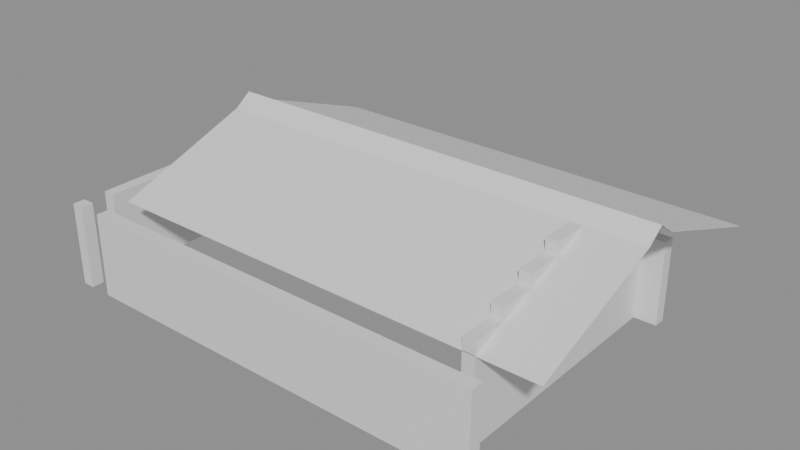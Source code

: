 # Source: building_by_walls.blend  (saved by Blender 5.0.119; exported with 4.5.12 LTS)
import bpy
from mathutils import Matrix  # noqa: F401  (used for matrix-valued properties, if any)

bpy.ops.wm.read_factory_settings(use_empty=True)
scene = bpy.context.scene
scene.name = 'Scene'

# ---- collections
col_01_paredes_externas = bpy.data.collections.new('01_Paredes_Externas'); scene.collection.children.link(col_01_paredes_externas)
col_05_telhado = bpy.data.collections.new('05_Telhado'); scene.collection.children.link(col_05_telhado)

# ---- materials (node trees are filled in below, after node groups)
mat_mat_parede_externa = bpy.data.materials.new('Mat_Parede_Externa')
mat_mat_telhado = bpy.data.materials.new('Mat_Telhado')

# ---- material node trees
mat_mat_parede_externa.use_nodes = True; mat_mat_parede_externa.node_tree.nodes.clear()
_N = mat_mat_parede_externa.node_tree.nodes; _L = mat_mat_parede_externa.node_tree.links
n0 = _N.new('ShaderNodeBsdfPrincipled'); n0.name = 'BSDF - Pré-fundamentado'; n0.location = (-200, 100)
n1 = _N.new('ShaderNodeOutputMaterial'); n1.name = 'Saída de material'; n1.location = (200, 100)
_L.new(n0.outputs[0], n1.inputs[0])
n1.is_active_output = True
mat_mat_telhado.use_nodes = True; mat_mat_telhado.node_tree.nodes.clear()
_N = mat_mat_telhado.node_tree.nodes; _L = mat_mat_telhado.node_tree.links
n0 = _N.new('ShaderNodeBsdfPrincipled'); n0.name = 'BSDF - Pré-fundamentado'; n0.location = (-200, 100)
n1 = _N.new('ShaderNodeOutputMaterial'); n1.name = 'Saída de material'; n1.location = (200, 100)
_L.new(n0.outputs[0], n1.inputs[0])
n1.is_active_output = True

# ---- meshes
me_parede_externa_norte = bpy.data.meshes.new('Parede_Externa_Norte')
me_parede_externa_norte.from_pydata([(-7.0, -5.0, 0.0), (-6.65, -5.0, 0.0), (-6.65, -4.65, 0.0), (-7.0, -4.65, 0.0), (-7.0, -5.0, 2.4), (-6.65, -5.0, 2.4), (-6.65, -4.65, 2.4), (-7.0, -4.65, 2.4), (-6.0, -5.0, 0.0), (-5.0, -5.0, 0.0), (-5.0, -4.65, 0.0), (-6.0, -4.65, 0.0), (-6.0, -5.0, 2.4), (-5.0, -5.0, 2.4), (-5.0, -4.65, 2.4), (-6.0, -4.65, 2.4), (-4.0, -5.0, 0.0), (-4.0, -4.65, 0.0), (-4.0, -5.0, 2.4), (-4.0, -4.65, 2.4), (-3.0, -5.0, 0.0), (-3.0, -4.65, 0.0), (-3.0, -5.0, 2.4), (-3.0, -4.65, 2.4), (-2.0, -5.0, 0.0), (-2.0, -4.65, 0.0), (-2.0, -5.0, 2.4), (-2.0, -4.65, 2.4), (-1.0, -5.0, 0.0), (-1.0, -4.65, 0.0), (-1.0, -5.0, 2.4), (-1.0, -4.65, 2.4), (0.0, -5.0, 0.0), (0.0, -4.65, 0.0), (0.0, -5.0, 2.4), (0.0, -4.65, 2.4), (1.0, -5.0, 0.0), (1.0, -4.65, 0.0), (1.0, -5.0, 2.4), (1.0, -4.65, 2.4), (2.0, -5.0, 0.0), (2.0, -4.65, 0.0), (2.0, -5.0, 2.4), (2.0, -4.65, 2.4), (3.0, -5.0, 0.0), (3.0, -4.65, 0.0), (3.0, -5.0, 2.4), (3.0, -4.65, 2.4), (4.0, -5.0, 0.0), (4.0, -4.65, 0.0), (4.0, -5.0, 2.4), (4.0, -4.65, 2.4), (5.0, -5.0, 0.0), (5.0, -4.65, 0.0), (5.0, -5.0, 2.4), (5.0, -4.65, 2.4), (6.0, -5.0, 0.0), (6.0, -4.65, 0.0), (6.0, -5.0, 2.4), (6.0, -4.65, 2.4)], [], [(0, 1, 2, 3), (4, 7, 6, 5), (0, 4, 5, 1), (2, 6, 7, 3), (0, 3, 7, 4), (1, 5, 6, 2), (8, 9, 10, 11), (12, 15, 14, 13), (8, 12, 13, 9), (10, 14, 15, 11), (8, 11, 15, 12), (9, 13, 14, 10), (9, 16, 17, 10), (13, 14, 19, 18), (9, 13, 18, 16), (17, 19, 14, 10), (16, 18, 19, 17), (16, 20, 21, 17), (18, 19, 23, 22), (16, 18, 22, 20), (21, 23, 19, 17), (20, 22, 23, 21), (20, 24, 25, 21), (22, 23, 27, 26), (20, 22, 26, 24), (25, 27, 23, 21), (24, 26, 27, 25), (24, 28, 29, 25), (26, 27, 31, 30), (24, 26, 30, 28), (29, 31, 27, 25), (28, 30, 31, 29), (28, 32, 33, 29), (30, 31, 35, 34), (28, 30, 34, 32), (33, 35, 31, 29), (32, 34, 35, 33), (32, 36, 37, 33), (34, 35, 39, 38), (32, 34, 38, 36), (37, 39, 35, 33), (36, 38, 39, 37), (36, 40, 41, 37), (38, 39, 43, 42), (36, 38, 42, 40), (41, 43, 39, 37), (40, 42, 43, 41), (40, 44, 45, 41), (42, 43, 47, 46), (40, 42, 46, 44), (45, 47, 43, 41), (44, 46, 47, 45), (44, 48, 49, 45), (46, 47, 51, 50), (44, 46, 50, 48), (49, 51, 47, 45), (48, 50, 51, 49), (48, 52, 53, 49), (50, 51, 55, 54), (48, 50, 54, 52), (53, 55, 51, 49), (52, 54, 55, 53), (52, 56, 57, 53), (54, 55, 59, 58), (52, 54, 58, 56), (57, 59, 55, 53), (56, 58, 59, 57)])
me_parede_externa_norte.materials.append(mat_mat_parede_externa)
me_parede_externa_norte.update()
me_parede_externa_sul = bpy.data.meshes.new('Parede_Externa_Sul')
me_parede_externa_sul.from_pydata([(-7.0, 3.0, 0.0), (-6.65, 3.0, 0.0), (-6.65, 4.0, 0.0), (-7.0, 4.0, 0.0), (-7.0, 3.0, 2.4), (-6.65, 3.0, 2.4), (-6.65, 4.0, 2.4), (-7.0, 4.0, 2.4), (-6.0, 3.0, 0.0), (-5.0, 3.0, 0.0), (-5.0, 3.35, 0.0), (-6.0, 3.35, 0.0), (-6.0, 3.0, 2.4), (-5.0, 3.0, 2.4), (-5.0, 3.35, 2.4), (-6.0, 3.35, 2.4), (-4.0, 3.0, 0.0), (-4.0, 3.35, 0.0), (-4.0, 3.0, 2.4), (-4.0, 3.35, 2.4), (-3.0, 3.0, 0.0), (-3.0, 3.35, 0.0), (-3.0, 3.0, 2.4), (-3.0, 3.35, 2.4), (-2.0, 3.0, 0.0), (-2.0, 3.35, 0.0), (-2.0, 3.0, 2.4), (-2.0, 3.35, 2.4), (-1.0, 3.0, 0.0), (-1.0, 3.35, 0.0), (-1.0, 3.0, 2.4), (-1.0, 3.35, 2.4), (0.0, 3.0, 0.0), (1.0, 3.0, 0.0), (1.0, 3.35, 0.0), (0.0, 3.35, 0.0), (0.0, 3.0, 2.4), (1.0, 3.0, 2.4), (1.0, 3.35, 2.4), (0.0, 3.35, 2.4), (2.0, 3.0, 0.0), (2.0, 3.35, 0.0), (2.0, 3.0, 2.4), (2.0, 3.35, 2.4), (3.0, 3.0, 0.0), (3.0, 3.35, 0.0), (3.0, 3.0, 2.4), (3.0, 3.35, 2.4), (4.0, 3.0, 0.0), (4.0, 3.35, 0.0), (4.0, 3.0, 2.4), (4.0, 3.35, 2.4), (5.0, 3.0, 0.0), (5.0, 3.35, 0.0), (5.0, 3.0, 2.4), (5.0, 3.35, 2.4), (5.35, 3.0, 0.0), (5.35, 4.0, 0.0), (5.0, 4.0, 0.0), (5.35, 3.0, 2.4), (5.35, 4.0, 2.4), (5.0, 4.0, 2.4), (6.0, 3.0, 0.0), (6.0, 3.35, 0.0), (5.35, 3.35, 0.0), (6.0, 3.0, 2.4), (6.0, 3.35, 2.4), (5.35, 3.35, 2.4)], [], [(0, 1, 2, 3), (4, 7, 6, 5), (0, 4, 5, 1), (2, 6, 7, 3), (0, 3, 7, 4), (1, 5, 6, 2), (8, 9, 10, 11), (12, 15, 14, 13), (8, 12, 13, 9), (10, 14, 15, 11), (8, 11, 15, 12), (9, 13, 14, 10), (9, 16, 17, 10), (13, 14, 19, 18), (9, 13, 18, 16), (17, 19, 14, 10), (16, 18, 19, 17), (16, 20, 21, 17), (18, 19, 23, 22), (16, 18, 22, 20), (21, 23, 19, 17), (20, 22, 23, 21), (20, 24, 25, 21), (22, 23, 27, 26), (20, 22, 26, 24), (25, 27, 23, 21), (24, 26, 27, 25), (24, 28, 29, 25), (26, 27, 31, 30), (24, 26, 30, 28), (29, 31, 27, 25), (28, 30, 31, 29), (32, 33, 34, 35), (36, 39, 38, 37), (32, 36, 37, 33), (34, 38, 39, 35), (32, 35, 39, 36), (33, 37, 38, 34), (33, 40, 41, 34), (37, 38, 43, 42), (33, 37, 42, 40), (41, 43, 38, 34), (40, 42, 43, 41), (40, 44, 45, 41), (42, 43, 47, 46), (40, 42, 46, 44), (45, 47, 43, 41), (44, 46, 47, 45), (44, 48, 49, 45), (46, 47, 51, 50), (44, 46, 50, 48), (49, 51, 47, 45), (48, 50, 51, 49), (48, 52, 53, 49), (50, 51, 55, 54), (48, 50, 54, 52), (53, 55, 51, 49), (52, 54, 55, 53), (52, 56, 57, 58), (54, 61, 60, 59), (52, 54, 59, 56), (57, 60, 61, 58), (52, 58, 61, 54), (56, 59, 60, 57), (56, 62, 63, 64), (59, 67, 66, 65), (56, 59, 65, 62), (63, 66, 67, 64), (56, 64, 67, 59), (62, 65, 66, 63)])
me_parede_externa_sul.materials.append(mat_mat_parede_externa)
me_parede_externa_sul.update()
me_parede_externa_leste = bpy.data.meshes.new('Parede_Externa_Leste')
me_parede_externa_leste.from_pydata([(5.0, -4.0, 2.4), (5.35, -4.0, 2.4), (5.35, -3.0, 2.4), (5.0, -3.0, 2.4), (5.0, -4.0, 2.76), (5.35, -4.0, 2.76), (5.35, -3.0, 2.76), (5.0, -3.0, 2.76), (5.0, -4.0, 0.0), (5.35, -4.0, 0.0), (5.35, -3.0, 0.0), (5.0, -3.0, 0.0), (5.35, -2.0, 2.4), (5.0, -2.0, 2.4), (5.35, -2.0, 2.76), (5.0, -2.0, 2.76), (5.0, -3.0, 3.12), (5.35, -3.0, 3.12), (5.35, -2.0, 3.12), (5.0, -2.0, 3.12), (5.35, -2.0, 0.0), (5.0, -2.0, 0.0), (5.35, -1.0, 2.4), (5.0, -1.0, 2.4), (5.35, -1.0, 2.76), (5.0, -1.0, 2.76), (5.35, -1.0, 3.12), (5.0, -1.0, 3.12), (5.0, -2.0, 3.48), (5.35, -2.0, 3.48), (5.35, -1.0, 3.48), (5.0, -1.0, 3.48), (5.35, -1.0, 0.0), (5.0, -1.0, 0.0), (5.35, 0.0, 2.4), (5.0, 0.0, 2.4), (5.35, 0.0, 2.76), (5.0, 0.0, 2.76), (5.35, 0.0, 3.12), (5.0, 0.0, 3.12), (5.35, 0.0, 3.48), (5.0, 0.0, 3.48), (5.0, -1.0, 3.84), (5.35, -1.0, 3.84), (5.35, 0.0, 3.84), (5.0, 0.0, 3.84), (5.35, 0.0, 0.0), (5.0, 0.0, 0.0), (5.35, 1.0, 2.4), (5.0, 1.0, 2.4), (5.35, 1.0, 2.76), (5.0, 1.0, 2.76), (5.35, 1.0, 3.12), (5.0, 1.0, 3.12), (5.35, 1.0, 3.48), (5.0, 1.0, 3.48), (5.35, 1.0, 0.0), (5.0, 1.0, 0.0), (5.35, 2.0, 2.4), (5.0, 2.0, 2.4), (5.35, 2.0, 2.76), (5.0, 2.0, 2.76), (5.35, 2.0, 3.12), (5.0, 2.0, 3.12), (5.35, 2.0, 0.0), (5.0, 2.0, 0.0), (5.35, 3.0, 2.4), (5.0, 3.0, 2.4), (5.35, 3.0, 2.76), (5.0, 3.0, 2.76), (5.35, 3.0, 0.0), (5.0, 3.0, 0.0)], [], [(0, 1, 2, 3), (4, 7, 6, 5), (0, 4, 5, 1), (2, 6, 7, 3), (0, 3, 7, 4), (1, 5, 6, 2), (8, 9, 10, 11), (8, 0, 1, 9), (10, 2, 3, 11), (8, 11, 3, 0), (9, 1, 2, 10), (3, 2, 12, 13), (7, 15, 14, 6), (12, 14, 15, 13), (3, 13, 15, 7), (2, 6, 14, 12), (16, 19, 18, 17), (7, 16, 17, 6), (14, 18, 19, 15), (7, 15, 19, 16), (6, 17, 18, 14), (11, 10, 20, 21), (20, 12, 13, 21), (11, 21, 13, 3), (10, 2, 12, 20), (13, 12, 22, 23), (15, 25, 24, 14), (22, 24, 25, 23), (13, 23, 25, 15), (12, 14, 24, 22), (19, 27, 26, 18), (24, 26, 27, 25), (15, 25, 27, 19), (14, 18, 26, 24), (28, 31, 30, 29), (19, 28, 29, 18), (26, 30, 31, 27), (19, 27, 31, 28), (18, 29, 30, 26), (21, 20, 32, 33), (32, 22, 23, 33), (21, 33, 23, 13), (20, 12, 22, 32), (23, 22, 34, 35), (25, 37, 36, 24), (34, 36, 37, 35), (23, 35, 37, 25), (22, 24, 36, 34), (27, 39, 38, 26), (36, 38, 39, 37), (25, 37, 39, 27), (24, 26, 38, 36), (31, 41, 40, 30), (38, 40, 41, 39), (27, 39, 41, 31), (26, 30, 40, 38), (42, 45, 44, 43), (31, 42, 43, 30), (40, 44, 45, 41), (31, 41, 45, 42), (30, 43, 44, 40), (33, 32, 46, 47), (46, 34, 35, 47), (33, 47, 35, 23), (32, 22, 34, 46), (35, 34, 48, 49), (37, 51, 50, 36), (48, 50, 51, 49), (35, 49, 51, 37), (34, 36, 50, 48), (39, 53, 52, 38), (50, 52, 53, 51), (37, 51, 53, 39), (36, 38, 52, 50), (41, 55, 54, 40), (52, 54, 55, 53), (39, 53, 55, 41), (38, 40, 54, 52), (47, 46, 56, 57), (56, 48, 49, 57), (47, 57, 49, 35), (46, 34, 48, 56), (49, 48, 58, 59), (51, 61, 60, 50), (58, 60, 61, 59), (49, 59, 61, 51), (48, 50, 60, 58), (53, 63, 62, 52), (60, 62, 63, 61), (51, 61, 63, 53), (50, 52, 62, 60), (57, 56, 64, 65), (64, 58, 59, 65), (57, 65, 59, 49), (56, 48, 58, 64), (59, 58, 66, 67), (61, 69, 68, 60), (66, 68, 69, 67), (59, 67, 69, 61), (58, 60, 68, 66), (65, 64, 70, 71), (70, 66, 67, 71), (65, 71, 67, 59), (64, 58, 66, 70)])
me_parede_externa_leste.materials.append(mat_mat_parede_externa)
me_parede_externa_leste.update()
me_parede_externa_oeste = bpy.data.meshes.new('Parede_Externa_Oeste')
me_parede_externa_oeste.from_pydata([(-7.0, -4.0, 0.0), (-6.65, -4.0, 0.0), (-6.65, -3.0, 0.0), (-7.0, -3.0, 0.0), (-7.0, -4.0, 2.4), (-6.65, -4.0, 2.4), (-6.65, -3.0, 2.4), (-7.0, -3.0, 2.4), (-6.65, -2.0, 0.0), (-7.0, -2.0, 0.0), (-6.65, -2.0, 2.4), (-7.0, -2.0, 2.4), (-6.65, -1.0, 0.0), (-7.0, -1.0, 0.0), (-6.65, -1.0, 2.4), (-7.0, -1.0, 2.4), (-6.65, 0.0, 0.0), (-7.0, 0.0, 0.0), (-6.65, 0.0, 2.4), (-7.0, 0.0, 2.4), (-6.65, 1.0, 0.0), (-7.0, 1.0, 0.0), (-6.65, 1.0, 2.4), (-7.0, 1.0, 2.4), (-6.65, 2.0, 0.0), (-7.0, 2.0, 0.0), (-6.65, 2.0, 2.4), (-7.0, 2.0, 2.4), (-6.65, 3.0, 0.0), (-7.0, 3.0, 0.0), (-6.65, 3.0, 2.4), (-7.0, 3.0, 2.4)], [], [(0, 1, 2, 3), (4, 7, 6, 5), (0, 4, 5, 1), (2, 6, 7, 3), (0, 3, 7, 4), (1, 5, 6, 2), (3, 2, 8, 9), (7, 11, 10, 6), (8, 10, 11, 9), (3, 9, 11, 7), (2, 6, 10, 8), (9, 8, 12, 13), (11, 15, 14, 10), (12, 14, 15, 13), (9, 13, 15, 11), (8, 10, 14, 12), (13, 12, 16, 17), (15, 19, 18, 14), (16, 18, 19, 17), (13, 17, 19, 15), (12, 14, 18, 16), (17, 16, 20, 21), (19, 23, 22, 18), (20, 22, 23, 21), (17, 21, 23, 19), (16, 18, 22, 20), (21, 20, 24, 25), (23, 27, 26, 22), (24, 26, 27, 25), (21, 25, 27, 23), (20, 22, 26, 24), (25, 24, 28, 29), (27, 31, 30, 26), (28, 30, 31, 29), (25, 29, 31, 27), (24, 26, 30, 28)])
me_parede_externa_oeste.materials.append(mat_mat_parede_externa)
me_parede_externa_oeste.update()
me_telhado_vertente_norte = bpy.data.meshes.new('Telhado_Vertente_Norte')
me_telhado_vertente_norte.from_pydata([(-6.0, 2.0, 3.48), (-5.0, 2.0, 3.48), (-5.0, 1.0, 3.84), (-6.0, 1.0, 3.84), (-6.0, 2.0, 3.466), (-5.0, 2.0, 3.466), (-5.0, 1.0, 3.826), (-6.0, 1.0, 3.826), (-4.0, 2.0, 3.48), (-4.0, 1.0, 3.84), (-4.0, 2.0, 3.466), (-4.0, 1.0, 3.826), (-3.0, 2.0, 3.48), (-3.0, 1.0, 3.84), (-3.0, 2.0, 3.466), (-3.0, 1.0, 3.826), (-2.0, 2.0, 3.48), (-2.0, 1.0, 3.84), (-2.0, 2.0, 3.466), (-2.0, 1.0, 3.826), (-1.0, 2.0, 3.48), (-1.0, 1.0, 3.84), (-1.0, 2.0, 3.466), (-1.0, 1.0, 3.826), (0.0, 2.0, 3.48), (0.0, 1.0, 3.84), (0.0, 2.0, 3.466), (0.0, 1.0, 3.826), (1.0, 2.0, 3.48), (1.0, 1.0, 3.84), (1.0, 2.0, 3.466), (1.0, 1.0, 3.826), (2.0, 2.0, 3.48), (2.0, 1.0, 3.84), (2.0, 2.0, 3.466), (2.0, 1.0, 3.826), (-6.0, 3.0, 3.12), (-5.0, 3.0, 3.12), (-6.0, 3.0, 3.106), (-5.0, 3.0, 3.106), (-4.0, 3.0, 3.12), (-4.0, 3.0, 3.106), (-3.0, 3.0, 3.12), (-3.0, 3.0, 3.106), (-2.0, 3.0, 3.12), (-2.0, 3.0, 3.106), (-1.0, 3.0, 3.12), (-1.0, 3.0, 3.106), (0.0, 3.0, 3.12), (0.0, 3.0, 3.106), (1.0, 3.0, 3.12), (1.0, 3.0, 3.106), (2.0, 3.0, 3.12), (2.0, 3.0, 3.106), (-6.0, 4.0, 2.76), (-5.0, 4.0, 2.76), (-6.0, 4.0, 2.746), (-5.0, 4.0, 2.746), (-4.0, 4.0, 2.76), (-4.0, 4.0, 2.746), (-3.0, 4.0, 2.76), (-3.0, 4.0, 2.746), (-2.0, 4.0, 2.76), (-2.0, 4.0, 2.746), (-1.0, 4.0, 2.76), (-1.0, 4.0, 2.746), (0.0, 4.0, 2.76), (0.0, 4.0, 2.746), (1.0, 4.0, 2.76), (1.0, 4.0, 2.746), (2.0, 4.0, 2.76), (2.0, 4.0, 2.746), (-6.0, 5.0, 2.4), (-5.0, 5.0, 2.4), (-6.0, 5.0, 2.386), (-5.0, 5.0, 2.386), (-4.0, 5.0, 2.4), (-4.0, 5.0, 2.386), (-3.0, 5.0, 2.4), (-3.0, 5.0, 2.386), (-2.0, 5.0, 2.4), (-2.0, 5.0, 2.386), (-1.0, 5.0, 2.4), (-1.0, 5.0, 2.386), (0.0, 5.0, 2.4), (0.0, 5.0, 2.386), (1.0, 5.0, 2.4), (1.0, 5.0, 2.386), (2.0, 5.0, 2.4), (2.0, 5.0, 2.386), (3.0, 2.0, 3.48), (3.0, 1.0, 3.84), (3.0, 2.0, 3.466), (3.0, 1.0, 3.826), (4.0, 2.0, 3.48), (4.0, 1.0, 3.84), (4.0, 2.0, 3.466), (4.0, 1.0, 3.826), (5.0, 2.0, 3.48), (5.0, 1.0, 3.84), (5.0, 2.0, 3.466), (5.0, 1.0, 3.826), (6.0, 2.0, 3.48), (6.0, 1.0, 3.84), (6.0, 2.0, 3.466), (6.0, 1.0, 3.826), (7.0, 2.0, 3.48), (7.0, 1.0, 3.84), (7.0, 2.0, 3.466), (7.0, 1.0, 3.826), (3.0, 3.0, 3.12), (3.0, 3.0, 3.106), (4.0, 3.0, 3.12), (4.0, 3.0, 3.106), (5.0, 3.0, 3.12), (5.0, 3.0, 3.106), (6.0, 3.0, 3.12), (6.0, 3.0, 3.106), (7.0, 3.0, 3.12), (7.0, 3.0, 3.106), (3.0, 4.0, 2.76), (3.0, 4.0, 2.746), (4.0, 4.0, 2.76), (4.0, 4.0, 2.746), (5.0, 4.0, 2.76), (5.0, 4.0, 2.746), (6.0, 4.0, 2.76), (6.0, 4.0, 2.746), (7.0, 4.0, 2.76), (7.0, 4.0, 2.746), (3.0, 5.0, 2.4), (3.0, 5.0, 2.386), (4.0, 5.0, 2.4), (4.0, 5.0, 2.386), (5.0, 5.0, 2.4), (5.0, 5.0, 2.386), (6.0, 5.0, 2.4), (6.0, 5.0, 2.386), (7.0, 5.0, 2.4), (7.0, 5.0, 2.386)], [], [(0, 1, 2, 3), (7, 6, 5, 4), (0, 4, 5, 1), (3, 2, 6, 7), (0, 3, 7, 4), (1, 5, 6, 2), (1, 8, 9, 2), (6, 11, 10, 5), (1, 5, 10, 8), (2, 9, 11, 6), (8, 10, 11, 9), (8, 12, 13, 9), (11, 15, 14, 10), (8, 10, 14, 12), (9, 13, 15, 11), (12, 14, 15, 13), (12, 16, 17, 13), (15, 19, 18, 14), (12, 14, 18, 16), (13, 17, 19, 15), (16, 18, 19, 17), (16, 20, 21, 17), (19, 23, 22, 18), (16, 18, 22, 20), (17, 21, 23, 19), (20, 22, 23, 21), (20, 24, 25, 21), (23, 27, 26, 22), (20, 22, 26, 24), (21, 25, 27, 23), (24, 26, 27, 25), (24, 28, 29, 25), (27, 31, 30, 26), (24, 26, 30, 28), (25, 29, 31, 27), (28, 30, 31, 29), (28, 32, 33, 29), (31, 35, 34, 30), (28, 30, 34, 32), (29, 33, 35, 31), (32, 34, 35, 33), (36, 37, 1, 0), (4, 5, 39, 38), (36, 38, 39, 37), (36, 0, 4, 38), (37, 39, 5, 1), (37, 40, 8, 1), (5, 10, 41, 39), (37, 39, 41, 40), (40, 41, 10, 8), (40, 42, 12, 8), (10, 14, 43, 41), (40, 41, 43, 42), (42, 43, 14, 12), (42, 44, 16, 12), (14, 18, 45, 43), (42, 43, 45, 44), (44, 45, 18, 16), (44, 46, 20, 16), (18, 22, 47, 45), (44, 45, 47, 46), (46, 47, 22, 20), (46, 48, 24, 20), (22, 26, 49, 47), (46, 47, 49, 48), (48, 49, 26, 24), (48, 50, 28, 24), (26, 30, 51, 49), (48, 49, 51, 50), (50, 51, 30, 28), (50, 52, 32, 28), (30, 34, 53, 51), (50, 51, 53, 52), (52, 53, 34, 32), (54, 55, 37, 36), (38, 39, 57, 56), (54, 56, 57, 55), (54, 36, 38, 56), (55, 57, 39, 37), (55, 58, 40, 37), (39, 41, 59, 57), (55, 57, 59, 58), (58, 59, 41, 40), (58, 60, 42, 40), (41, 43, 61, 59), (58, 59, 61, 60), (60, 61, 43, 42), (60, 62, 44, 42), (43, 45, 63, 61), (60, 61, 63, 62), (62, 63, 45, 44), (62, 64, 46, 44), (45, 47, 65, 63), (62, 63, 65, 64), (64, 65, 47, 46), (64, 66, 48, 46), (47, 49, 67, 65), (64, 65, 67, 66), (66, 67, 49, 48), (66, 68, 50, 48), (49, 51, 69, 67), (66, 67, 69, 68), (68, 69, 51, 50), (68, 70, 52, 50), (51, 53, 71, 69), (68, 69, 71, 70), (70, 71, 53, 52), (72, 73, 55, 54), (56, 57, 75, 74), (72, 74, 75, 73), (72, 54, 56, 74), (73, 75, 57, 55), (73, 76, 58, 55), (57, 59, 77, 75), (73, 75, 77, 76), (76, 77, 59, 58), (76, 78, 60, 58), (59, 61, 79, 77), (76, 77, 79, 78), (78, 79, 61, 60), (78, 80, 62, 60), (61, 63, 81, 79), (78, 79, 81, 80), (80, 81, 63, 62), (80, 82, 64, 62), (63, 65, 83, 81), (80, 81, 83, 82), (82, 83, 65, 64), (82, 84, 66, 64), (65, 67, 85, 83), (82, 83, 85, 84), (84, 85, 67, 66), (84, 86, 68, 66), (67, 69, 87, 85), (84, 85, 87, 86), (86, 87, 69, 68), (86, 88, 70, 68), (69, 71, 89, 87), (86, 87, 89, 88), (88, 89, 71, 70), (32, 90, 91, 33), (35, 93, 92, 34), (32, 34, 92, 90), (33, 91, 93, 35), (90, 92, 93, 91), (90, 94, 95, 91), (93, 97, 96, 92), (90, 92, 96, 94), (91, 95, 97, 93), (94, 96, 97, 95), (94, 98, 99, 95), (97, 101, 100, 96), (94, 96, 100, 98), (95, 99, 101, 97), (98, 100, 101, 99), (98, 102, 103, 99), (101, 105, 104, 100), (98, 100, 104, 102), (99, 103, 105, 101), (102, 104, 105, 103), (102, 106, 107, 103), (105, 109, 108, 104), (102, 104, 108, 106), (103, 107, 109, 105), (106, 108, 109, 107), (52, 110, 90, 32), (34, 92, 111, 53), (52, 53, 111, 110), (110, 111, 92, 90), (110, 112, 94, 90), (92, 96, 113, 111), (110, 111, 113, 112), (112, 113, 96, 94), (112, 114, 98, 94), (96, 100, 115, 113), (112, 113, 115, 114), (114, 115, 100, 98), (114, 116, 102, 98), (100, 104, 117, 115), (114, 115, 117, 116), (116, 117, 104, 102), (116, 118, 106, 102), (104, 108, 119, 117), (116, 117, 119, 118), (118, 119, 108, 106), (70, 120, 110, 52), (53, 111, 121, 71), (70, 71, 121, 120), (120, 121, 111, 110), (120, 122, 112, 110), (111, 113, 123, 121), (120, 121, 123, 122), (122, 123, 113, 112), (122, 124, 114, 112), (113, 115, 125, 123), (122, 123, 125, 124), (124, 125, 115, 114), (124, 126, 116, 114), (115, 117, 127, 125), (124, 125, 127, 126), (126, 127, 117, 116), (126, 128, 118, 116), (117, 119, 129, 127), (126, 127, 129, 128), (128, 129, 119, 118), (88, 130, 120, 70), (71, 121, 131, 89), (88, 89, 131, 130), (130, 131, 121, 120), (130, 132, 122, 120), (121, 123, 133, 131), (130, 131, 133, 132), (132, 133, 123, 122), (132, 134, 124, 122), (123, 125, 135, 133), (132, 133, 135, 134), (134, 135, 125, 124), (134, 136, 126, 124), (125, 127, 137, 135), (134, 135, 137, 136), (136, 137, 127, 126), (136, 138, 128, 126), (127, 129, 139, 137), (136, 137, 139, 138), (138, 139, 129, 128)])
me_telhado_vertente_norte.materials.append(mat_mat_telhado)
me_telhado_vertente_norte.update()
me_telhado_vertente_sul = bpy.data.meshes.new('Telhado_Vertente_Sul')
me_telhado_vertente_sul.from_pydata([(-6.0, -4.0, 2.4), (-5.0, -4.0, 2.4), (-5.0, -3.0, 2.76), (-6.0, -3.0, 2.76), (-6.0, -4.0, 2.386), (-5.0, -4.0, 2.386), (-5.0, -3.0, 2.746), (-6.0, -3.0, 2.746), (-4.0, -4.0, 2.4), (-4.0, -3.0, 2.76), (-4.0, -4.0, 2.386), (-4.0, -3.0, 2.746), (-3.0, -4.0, 2.4), (-3.0, -3.0, 2.76), (-3.0, -4.0, 2.386), (-3.0, -3.0, 2.746), (-2.0, -4.0, 2.4), (-2.0, -3.0, 2.76), (-2.0, -4.0, 2.386), (-2.0, -3.0, 2.746), (-1.0, -4.0, 2.4), (-1.0, -3.0, 2.76), (-1.0, -4.0, 2.386), (-1.0, -3.0, 2.746), (0.0, -4.0, 2.4), (0.0, -3.0, 2.76), (0.0, -4.0, 2.386), (0.0, -3.0, 2.746), (1.0, -4.0, 2.4), (1.0, -3.0, 2.76), (1.0, -4.0, 2.386), (1.0, -3.0, 2.746), (2.0, -4.0, 2.4), (2.0, -3.0, 2.76), (2.0, -4.0, 2.386), (2.0, -3.0, 2.746), (-5.0, -2.0, 3.12), (-6.0, -2.0, 3.12), (-5.0, -2.0, 3.106), (-6.0, -2.0, 3.106), (-4.0, -2.0, 3.12), (-4.0, -2.0, 3.106), (-3.0, -2.0, 3.12), (-3.0, -2.0, 3.106), (-2.0, -2.0, 3.12), (-2.0, -2.0, 3.106), (-1.0, -2.0, 3.12), (-1.0, -2.0, 3.106), (0.0, -2.0, 3.12), (0.0, -2.0, 3.106), (1.0, -2.0, 3.12), (1.0, -2.0, 3.106), (2.0, -2.0, 3.12), (2.0, -2.0, 3.106), (-5.0, -1.0, 3.48), (-6.0, -1.0, 3.48), (-5.0, -1.0, 3.466), (-6.0, -1.0, 3.466), (-4.0, -1.0, 3.48), (-4.0, -1.0, 3.466), (-3.0, -1.0, 3.48), (-3.0, -1.0, 3.466), (-2.0, -1.0, 3.48), (-2.0, -1.0, 3.466), (-1.0, -1.0, 3.48), (-1.0, -1.0, 3.466), (0.0, -1.0, 3.48), (0.0, -1.0, 3.466), (1.0, -1.0, 3.48), (1.0, -1.0, 3.466), (2.0, -1.0, 3.48), (2.0, -1.0, 3.466), (-5.0, 0.0, 3.84), (-6.0, 0.0, 3.84), (-5.0, 0.0, 3.826), (-6.0, 0.0, 3.826), (-4.0, 0.0, 3.84), (-4.0, 0.0, 3.826), (-3.0, 0.0, 3.84), (-3.0, 0.0, 3.826), (-2.0, 0.0, 3.84), (-2.0, 0.0, 3.826), (-1.0, 0.0, 3.84), (-1.0, 0.0, 3.826), (0.0, 0.0, 3.84), (0.0, 0.0, 3.826), (1.0, 0.0, 3.84), (1.0, 0.0, 3.826), (2.0, 0.0, 3.84), (2.0, 0.0, 3.826), (3.0, -4.0, 2.4), (3.0, -3.0, 2.76), (3.0, -4.0, 2.386), (3.0, -3.0, 2.746), (4.0, -4.0, 2.4), (4.0, -3.0, 2.76), (4.0, -4.0, 2.386), (4.0, -3.0, 2.746), (5.0, -4.0, 2.4), (5.0, -3.0, 2.76), (5.0, -4.0, 2.386), (5.0, -3.0, 2.746), (6.0, -4.0, 2.4), (6.0, -3.0, 2.76), (6.0, -4.0, 2.386), (6.0, -3.0, 2.746), (7.0, -4.0, 2.4), (7.0, -3.0, 2.76), (7.0, -4.0, 2.386), (7.0, -3.0, 2.746), (3.0, -2.0, 3.12), (3.0, -2.0, 3.106), (4.0, -2.0, 3.12), (4.0, -2.0, 3.106), (5.0, -2.0, 3.12), (5.0, -2.0, 3.106), (6.0, -2.0, 3.12), (6.0, -2.0, 3.106), (7.0, -2.0, 3.12), (7.0, -2.0, 3.106), (3.0, -1.0, 3.48), (3.0, -1.0, 3.466), (4.0, -1.0, 3.48), (4.0, -1.0, 3.466), (5.0, -1.0, 3.48), (5.0, -1.0, 3.466), (6.0, -1.0, 3.48), (6.0, -1.0, 3.466), (7.0, -1.0, 3.48), (7.0, -1.0, 3.466), (3.0, 0.0, 3.84), (3.0, 0.0, 3.826), (4.0, 0.0, 3.84), (4.0, 0.0, 3.826), (5.0, 0.0, 3.84), (5.0, 0.0, 3.826), (6.0, 0.0, 3.84), (6.0, 0.0, 3.826), (7.0, 0.0, 3.84), (7.0, 0.0, 3.826)], [], [(0, 1, 2, 3), (7, 6, 5, 4), (0, 4, 5, 1), (3, 2, 6, 7), (0, 3, 7, 4), (1, 5, 6, 2), (1, 8, 9, 2), (6, 11, 10, 5), (1, 5, 10, 8), (2, 9, 11, 6), (8, 10, 11, 9), (8, 12, 13, 9), (11, 15, 14, 10), (8, 10, 14, 12), (9, 13, 15, 11), (12, 14, 15, 13), (12, 16, 17, 13), (15, 19, 18, 14), (12, 14, 18, 16), (13, 17, 19, 15), (16, 18, 19, 17), (16, 20, 21, 17), (19, 23, 22, 18), (16, 18, 22, 20), (17, 21, 23, 19), (20, 22, 23, 21), (20, 24, 25, 21), (23, 27, 26, 22), (20, 22, 26, 24), (21, 25, 27, 23), (24, 26, 27, 25), (24, 28, 29, 25), (27, 31, 30, 26), (24, 26, 30, 28), (25, 29, 31, 27), (28, 30, 31, 29), (28, 32, 33, 29), (31, 35, 34, 30), (28, 30, 34, 32), (29, 33, 35, 31), (32, 34, 35, 33), (3, 2, 36, 37), (39, 38, 6, 7), (37, 36, 38, 39), (3, 37, 39, 7), (2, 6, 38, 36), (2, 9, 40, 36), (38, 41, 11, 6), (36, 40, 41, 38), (9, 11, 41, 40), (9, 13, 42, 40), (41, 43, 15, 11), (40, 42, 43, 41), (13, 15, 43, 42), (13, 17, 44, 42), (43, 45, 19, 15), (42, 44, 45, 43), (17, 19, 45, 44), (17, 21, 46, 44), (45, 47, 23, 19), (44, 46, 47, 45), (21, 23, 47, 46), (21, 25, 48, 46), (47, 49, 27, 23), (46, 48, 49, 47), (25, 27, 49, 48), (25, 29, 50, 48), (49, 51, 31, 27), (48, 50, 51, 49), (29, 31, 51, 50), (29, 33, 52, 50), (51, 53, 35, 31), (50, 52, 53, 51), (33, 35, 53, 52), (37, 36, 54, 55), (57, 56, 38, 39), (55, 54, 56, 57), (37, 55, 57, 39), (36, 38, 56, 54), (36, 40, 58, 54), (56, 59, 41, 38), (54, 58, 59, 56), (40, 41, 59, 58), (40, 42, 60, 58), (59, 61, 43, 41), (58, 60, 61, 59), (42, 43, 61, 60), (42, 44, 62, 60), (61, 63, 45, 43), (60, 62, 63, 61), (44, 45, 63, 62), (44, 46, 64, 62), (63, 65, 47, 45), (62, 64, 65, 63), (46, 47, 65, 64), (46, 48, 66, 64), (65, 67, 49, 47), (64, 66, 67, 65), (48, 49, 67, 66), (48, 50, 68, 66), (67, 69, 51, 49), (66, 68, 69, 67), (50, 51, 69, 68), (50, 52, 70, 68), (69, 71, 53, 51), (68, 70, 71, 69), (52, 53, 71, 70), (55, 54, 72, 73), (75, 74, 56, 57), (73, 72, 74, 75), (55, 73, 75, 57), (54, 56, 74, 72), (54, 58, 76, 72), (74, 77, 59, 56), (72, 76, 77, 74), (58, 59, 77, 76), (58, 60, 78, 76), (77, 79, 61, 59), (76, 78, 79, 77), (60, 61, 79, 78), (60, 62, 80, 78), (79, 81, 63, 61), (78, 80, 81, 79), (62, 63, 81, 80), (62, 64, 82, 80), (81, 83, 65, 63), (80, 82, 83, 81), (64, 65, 83, 82), (64, 66, 84, 82), (83, 85, 67, 65), (82, 84, 85, 83), (66, 67, 85, 84), (66, 68, 86, 84), (85, 87, 69, 67), (84, 86, 87, 85), (68, 69, 87, 86), (68, 70, 88, 86), (87, 89, 71, 69), (86, 88, 89, 87), (70, 71, 89, 88), (32, 90, 91, 33), (35, 93, 92, 34), (32, 34, 92, 90), (33, 91, 93, 35), (90, 92, 93, 91), (90, 94, 95, 91), (93, 97, 96, 92), (90, 92, 96, 94), (91, 95, 97, 93), (94, 96, 97, 95), (94, 98, 99, 95), (97, 101, 100, 96), (94, 96, 100, 98), (95, 99, 101, 97), (98, 100, 101, 99), (98, 102, 103, 99), (101, 105, 104, 100), (98, 100, 104, 102), (99, 103, 105, 101), (102, 104, 105, 103), (102, 106, 107, 103), (105, 109, 108, 104), (102, 104, 108, 106), (103, 107, 109, 105), (106, 108, 109, 107), (33, 91, 110, 52), (53, 111, 93, 35), (52, 110, 111, 53), (91, 93, 111, 110), (91, 95, 112, 110), (111, 113, 97, 93), (110, 112, 113, 111), (95, 97, 113, 112), (95, 99, 114, 112), (113, 115, 101, 97), (112, 114, 115, 113), (99, 101, 115, 114), (99, 103, 116, 114), (115, 117, 105, 101), (114, 116, 117, 115), (103, 105, 117, 116), (103, 107, 118, 116), (117, 119, 109, 105), (116, 118, 119, 117), (107, 109, 119, 118), (52, 110, 120, 70), (71, 121, 111, 53), (70, 120, 121, 71), (110, 111, 121, 120), (110, 112, 122, 120), (121, 123, 113, 111), (120, 122, 123, 121), (112, 113, 123, 122), (112, 114, 124, 122), (123, 125, 115, 113), (122, 124, 125, 123), (114, 115, 125, 124), (114, 116, 126, 124), (125, 127, 117, 115), (124, 126, 127, 125), (116, 117, 127, 126), (116, 118, 128, 126), (127, 129, 119, 117), (126, 128, 129, 127), (118, 119, 129, 128), (70, 120, 130, 88), (89, 131, 121, 71), (88, 130, 131, 89), (120, 121, 131, 130), (120, 122, 132, 130), (131, 133, 123, 121), (130, 132, 133, 131), (122, 123, 133, 132), (122, 124, 134, 132), (133, 135, 125, 123), (132, 134, 135, 133), (124, 125, 135, 134), (124, 126, 136, 134), (135, 137, 127, 125), (134, 136, 137, 135), (126, 127, 137, 136), (126, 128, 138, 136), (137, 139, 129, 127), (136, 138, 139, 137), (128, 129, 139, 138)])
me_telhado_vertente_sul.materials.append(mat_mat_telhado)
me_telhado_vertente_sul.update()
me_telhado_cumeeira = bpy.data.meshes.new('Telhado_Cumeeira')
me_telhado_cumeeira.from_pydata([(-6.0, 0.0, 3.84), (-5.0, 0.0, 3.84), (-5.0, 0.5, 4.2), (-6.0, 0.5, 4.2), (-5.0, 1.0, 3.84), (-6.0, 1.0, 3.84), (-6.0, 0.0, 3.826), (-5.0, 0.0, 3.826), (-5.0, 0.5, 4.186), (-6.0, 0.5, 4.186), (-5.0, 1.0, 3.826), (-6.0, 1.0, 3.826), (-4.0, 0.0, 3.84), (-4.0, 0.5, 4.2), (-4.0, 1.0, 3.84), (-4.0, 0.0, 3.826), (-4.0, 0.5, 4.186), (-4.0, 1.0, 3.826), (-3.0, 0.0, 3.84), (-3.0, 0.5, 4.2), (-3.0, 1.0, 3.84), (-3.0, 0.0, 3.826), (-3.0, 0.5, 4.186), (-3.0, 1.0, 3.826), (-2.0, 0.0, 3.84), (-2.0, 0.5, 4.2), (-2.0, 1.0, 3.84), (-2.0, 0.0, 3.826), (-2.0, 0.5, 4.186), (-2.0, 1.0, 3.826), (-1.0, 0.0, 3.84), (-1.0, 0.5, 4.2), (-1.0, 1.0, 3.84), (-1.0, 0.0, 3.826), (-1.0, 0.5, 4.186), (-1.0, 1.0, 3.826), (0.0, 0.0, 3.84), (0.0, 0.5, 4.2), (0.0, 1.0, 3.84), (0.0, 0.0, 3.826), (0.0, 0.5, 4.186), (0.0, 1.0, 3.826), (1.0, 0.0, 3.84), (1.0, 0.5, 4.2), (1.0, 1.0, 3.84), (1.0, 0.0, 3.826), (1.0, 0.5, 4.186), (1.0, 1.0, 3.826), (2.0, 0.0, 3.84), (2.0, 0.5, 4.2), (2.0, 1.0, 3.84), (2.0, 0.0, 3.826), (2.0, 0.5, 4.186), (2.0, 1.0, 3.826), (3.0, 0.0, 3.84), (3.0, 0.5, 4.2), (3.0, 1.0, 3.84), (3.0, 0.0, 3.826), (3.0, 0.5, 4.186), (3.0, 1.0, 3.826), (4.0, 0.0, 3.84), (4.0, 0.5, 4.2), (4.0, 1.0, 3.84), (4.0, 0.0, 3.826), (4.0, 0.5, 4.186), (4.0, 1.0, 3.826), (5.0, 0.0, 3.84), (5.0, 0.5, 4.2), (5.0, 1.0, 3.84), (5.0, 0.0, 3.826), (5.0, 0.5, 4.186), (5.0, 1.0, 3.826), (6.0, 0.0, 3.84), (6.0, 0.5, 4.2), (6.0, 1.0, 3.84), (6.0, 0.0, 3.826), (6.0, 0.5, 4.186), (6.0, 1.0, 3.826), (7.0, 0.0, 3.84), (7.0, 0.5, 4.2), (7.0, 1.0, 3.84), (7.0, 0.0, 3.826), (7.0, 0.5, 4.186), (7.0, 1.0, 3.826)], [], [(0, 1, 2, 3), (3, 2, 4, 5), (9, 8, 7, 6), (11, 10, 8, 9), (0, 6, 7, 1), (4, 10, 11, 5), (1, 12, 13, 2), (2, 13, 14, 4), (8, 16, 15, 7), (10, 17, 16, 8), (1, 7, 15, 12), (14, 17, 10, 4), (12, 18, 19, 13), (13, 19, 20, 14), (16, 22, 21, 15), (17, 23, 22, 16), (12, 15, 21, 18), (20, 23, 17, 14), (18, 24, 25, 19), (19, 25, 26, 20), (22, 28, 27, 21), (23, 29, 28, 22), (18, 21, 27, 24), (26, 29, 23, 20), (24, 30, 31, 25), (25, 31, 32, 26), (28, 34, 33, 27), (29, 35, 34, 28), (24, 27, 33, 30), (32, 35, 29, 26), (30, 36, 37, 31), (31, 37, 38, 32), (34, 40, 39, 33), (35, 41, 40, 34), (30, 33, 39, 36), (38, 41, 35, 32), (36, 42, 43, 37), (37, 43, 44, 38), (40, 46, 45, 39), (41, 47, 46, 40), (36, 39, 45, 42), (44, 47, 41, 38), (42, 48, 49, 43), (43, 49, 50, 44), (46, 52, 51, 45), (47, 53, 52, 46), (42, 45, 51, 48), (50, 53, 47, 44), (48, 54, 55, 49), (49, 55, 56, 50), (52, 58, 57, 51), (53, 59, 58, 52), (48, 51, 57, 54), (56, 59, 53, 50), (54, 60, 61, 55), (55, 61, 62, 56), (58, 64, 63, 57), (59, 65, 64, 58), (54, 57, 63, 60), (62, 65, 59, 56), (60, 66, 67, 61), (61, 67, 68, 62), (64, 70, 69, 63), (65, 71, 70, 64), (60, 63, 69, 66), (68, 71, 65, 62), (66, 72, 73, 67), (67, 73, 74, 68), (70, 76, 75, 69), (71, 77, 76, 70), (66, 69, 75, 72), (74, 77, 71, 68), (72, 78, 79, 73), (73, 79, 80, 74), (76, 82, 81, 75), (77, 83, 82, 76), (72, 75, 81, 78), (80, 83, 77, 74)])
me_telhado_cumeeira.materials.append(mat_mat_telhado)
me_telhado_cumeeira.update()

# ---- objects
ob_parede_externa_norte = bpy.data.objects.new('Parede_Externa_Norte', me_parede_externa_norte)
ob_parede_externa_sul = bpy.data.objects.new('Parede_Externa_Sul', me_parede_externa_sul)
ob_parede_externa_leste = bpy.data.objects.new('Parede_Externa_Leste', me_parede_externa_leste)
ob_parede_externa_oeste = bpy.data.objects.new('Parede_Externa_Oeste', me_parede_externa_oeste)
ob_telhado_vertente_norte = bpy.data.objects.new('Telhado_Vertente_Norte', me_telhado_vertente_norte)
ob_telhado_vertente_sul = bpy.data.objects.new('Telhado_Vertente_Sul', me_telhado_vertente_sul)
ob_telhado_cumeeira = bpy.data.objects.new('Telhado_Cumeeira', me_telhado_cumeeira)

# ---- transforms, parenting, visibility, modifiers, constraints
ob_parede_externa_norte.location = (0.0, 0.0, 0.0)
ob_parede_externa_sul.location = (0.0, 0.0, 0.0)
ob_parede_externa_leste.location = (0.0, 0.0, 0.0)
ob_parede_externa_oeste.location = (0.0, 0.0, 0.0)
ob_telhado_vertente_norte.location = (0.0, 0.0, 0.0)
ob_telhado_vertente_sul.location = (0.0, 0.0, 0.0)
ob_telhado_cumeeira.location = (0.0, 0.0, 0.0)

# ---- collection membership
col_01_paredes_externas.objects.link(ob_parede_externa_norte)
col_01_paredes_externas.objects.link(ob_parede_externa_sul)
col_01_paredes_externas.objects.link(ob_parede_externa_leste)
col_01_paredes_externas.objects.link(ob_parede_externa_oeste)
col_05_telhado.objects.link(ob_telhado_vertente_norte)
col_05_telhado.objects.link(ob_telhado_vertente_sul)
col_05_telhado.objects.link(ob_telhado_cumeeira)

# ---- scene / render settings (as saved in the file)
scene.frame_start = 1; scene.frame_end = 250; scene.frame_set(1)
scene.render.engine = 'BLENDER_EEVEE_NEXT'
scene.render.bake_bias = 0.0
scene.render.bake_samples = 0
scene.cycles.sampling_pattern = 'TABULATED_SOBOL'
scene.eevee.use_volume_custom_range = False
bpy.context.view_layer.update()

# ---- added for rendering (the .blend has no active camera and no usable light): camera, sun + grey world if the file has none
cam_auto = bpy.data.cameras.new('AutoCamera')
cam_auto.lens = 50.0
cam_auto.sensor_width = 36.0
cam_auto.clip_end = 1000.0
ob_auto_camera = bpy.data.objects.new('AutoCamera', cam_auto)
scene.collection.objects.link(ob_auto_camera)
ob_auto_camera.location = (16.3856, -19.6627, 15.2085)
ob_auto_camera.rotation_euler = (1.09748, -7.21219e-08, 0.694738)
scene.camera = ob_auto_camera
light_auto_sun = bpy.data.lights.new('AutoSun', 'SUN')
light_auto_sun.energy = 3.0
light_auto_sun.angle = 0.0523599
ob_auto_sun = bpy.data.objects.new('AutoSun', light_auto_sun)
scene.collection.objects.link(ob_auto_sun)
ob_auto_sun.rotation_euler = (0.872665, 0.174533, 0.523599)
if scene.world is None:
    world_auto = bpy.data.worlds.new('AutoWorld')
    world_auto.color = (0.3, 0.3, 0.3)
    scene.world = world_auto
bpy.context.view_layer.update()
